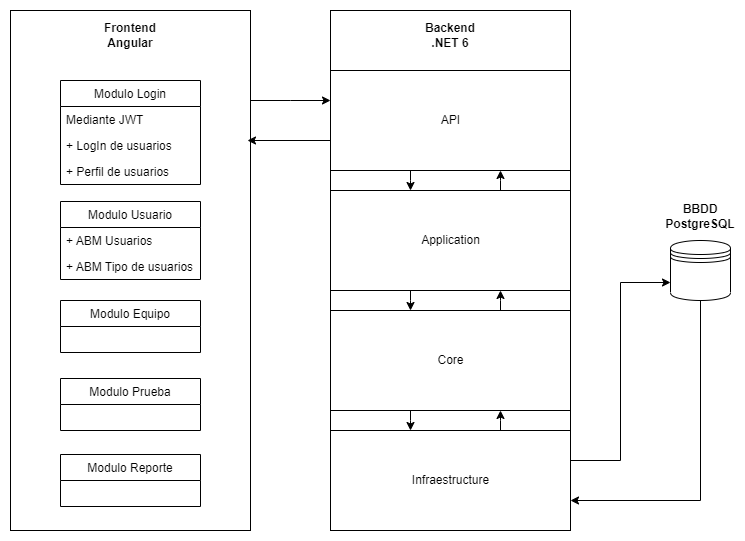

The diagram above was exported from draw.io. Its source (the exported page's mxGraphModel, read from the mxfile embedded in the PNG):
<mxGraphModel dx="1422" dy="762" grid="1" gridSize="10" guides="1" tooltips="1" connect="1" arrows="1" fold="1" page="1" pageScale="1" pageWidth="827" pageHeight="1169" math="0" shadow="0">
  <root>
    <mxCell id="0" />
    <mxCell id="1" parent="0" />
    <mxCell id="iQhgn0UMBVNAGdBrOB7T-29" style="edgeStyle=orthogonalEdgeStyle;rounded=0;orthogonalLoop=1;jettySize=auto;html=1;" edge="1" parent="1" source="iQhgn0UMBVNAGdBrOB7T-1" target="iQhgn0UMBVNAGdBrOB7T-8">
      <mxGeometry relative="1" as="geometry">
        <Array as="points">
          <mxPoint x="320" y="130" />
          <mxPoint x="320" y="130" />
        </Array>
      </mxGeometry>
    </mxCell>
    <mxCell id="iQhgn0UMBVNAGdBrOB7T-1" value="" style="verticalLabelPosition=bottom;verticalAlign=top;html=1;shape=mxgraph.basic.rect;fillColor2=none;strokeWidth=1;size=20;indent=5;" vertex="1" parent="1">
      <mxGeometry x="40" y="40" width="240" height="520" as="geometry" />
    </mxCell>
    <mxCell id="iQhgn0UMBVNAGdBrOB7T-2" value="" style="verticalLabelPosition=bottom;verticalAlign=top;html=1;shape=mxgraph.basic.rect;fillColor2=none;strokeWidth=1;size=20;indent=5;" vertex="1" parent="1">
      <mxGeometry x="360" y="40" width="240" height="520" as="geometry" />
    </mxCell>
    <mxCell id="iQhgn0UMBVNAGdBrOB7T-41" style="edgeStyle=orthogonalEdgeStyle;rounded=0;orthogonalLoop=1;jettySize=auto;html=1;" edge="1" parent="1" source="iQhgn0UMBVNAGdBrOB7T-3" target="iQhgn0UMBVNAGdBrOB7T-28">
      <mxGeometry relative="1" as="geometry">
        <Array as="points">
          <mxPoint x="730" y="530" />
        </Array>
      </mxGeometry>
    </mxCell>
    <mxCell id="iQhgn0UMBVNAGdBrOB7T-3" value="" style="shape=datastore;whiteSpace=wrap;html=1;" vertex="1" parent="1">
      <mxGeometry x="700" y="270" width="60" height="60" as="geometry" />
    </mxCell>
    <mxCell id="iQhgn0UMBVNAGdBrOB7T-4" value="Frontend&lt;br&gt;Angular" style="text;html=1;strokeColor=none;fillColor=none;align=center;verticalAlign=middle;whiteSpace=wrap;rounded=0;fontStyle=1" vertex="1" parent="1">
      <mxGeometry x="130" y="50" width="60" height="30" as="geometry" />
    </mxCell>
    <mxCell id="iQhgn0UMBVNAGdBrOB7T-5" value="Backend&lt;br&gt;.NET 6" style="text;html=1;strokeColor=none;fillColor=none;align=center;verticalAlign=middle;whiteSpace=wrap;rounded=0;fontStyle=1" vertex="1" parent="1">
      <mxGeometry x="450" y="50" width="60" height="30" as="geometry" />
    </mxCell>
    <mxCell id="iQhgn0UMBVNAGdBrOB7T-6" value="BBDD&lt;br&gt;PostgreSQL" style="text;html=1;strokeColor=none;fillColor=none;align=center;verticalAlign=middle;whiteSpace=wrap;rounded=0;fontStyle=1" vertex="1" parent="1">
      <mxGeometry x="700" y="231" width="60" height="30" as="geometry" />
    </mxCell>
    <mxCell id="iQhgn0UMBVNAGdBrOB7T-33" style="edgeStyle=orthogonalEdgeStyle;rounded=0;orthogonalLoop=1;jettySize=auto;html=1;" edge="1" parent="1" source="iQhgn0UMBVNAGdBrOB7T-8">
      <mxGeometry relative="1" as="geometry">
        <mxPoint x="277" y="170" as="targetPoint" />
        <Array as="points">
          <mxPoint x="277" y="170" />
        </Array>
      </mxGeometry>
    </mxCell>
    <mxCell id="iQhgn0UMBVNAGdBrOB7T-34" style="edgeStyle=orthogonalEdgeStyle;rounded=0;orthogonalLoop=1;jettySize=auto;html=1;" edge="1" parent="1" source="iQhgn0UMBVNAGdBrOB7T-8" target="iQhgn0UMBVNAGdBrOB7T-26">
      <mxGeometry relative="1" as="geometry">
        <Array as="points">
          <mxPoint x="440" y="210" />
          <mxPoint x="440" y="210" />
        </Array>
      </mxGeometry>
    </mxCell>
    <mxCell id="iQhgn0UMBVNAGdBrOB7T-8" value="API" style="html=1;" vertex="1" parent="1">
      <mxGeometry x="360" y="100" width="240" height="100" as="geometry" />
    </mxCell>
    <mxCell id="iQhgn0UMBVNAGdBrOB7T-18" value="Modulo Usuario" style="swimlane;fontStyle=0;childLayout=stackLayout;horizontal=1;startSize=26;fillColor=none;horizontalStack=0;resizeParent=1;resizeParentMax=0;resizeLast=0;collapsible=1;marginBottom=0;" vertex="1" parent="1">
      <mxGeometry x="90" y="231" width="140" height="78" as="geometry" />
    </mxCell>
    <mxCell id="iQhgn0UMBVNAGdBrOB7T-19" value="+ ABM Usuarios" style="text;strokeColor=none;fillColor=none;align=left;verticalAlign=top;spacingLeft=4;spacingRight=4;overflow=hidden;rotatable=0;points=[[0,0.5],[1,0.5]];portConstraint=eastwest;" vertex="1" parent="iQhgn0UMBVNAGdBrOB7T-18">
      <mxGeometry y="26" width="140" height="26" as="geometry" />
    </mxCell>
    <mxCell id="iQhgn0UMBVNAGdBrOB7T-20" value="+ ABM Tipo de usuarios" style="text;strokeColor=none;fillColor=none;align=left;verticalAlign=top;spacingLeft=4;spacingRight=4;overflow=hidden;rotatable=0;points=[[0,0.5],[1,0.5]];portConstraint=eastwest;" vertex="1" parent="iQhgn0UMBVNAGdBrOB7T-18">
      <mxGeometry y="52" width="140" height="26" as="geometry" />
    </mxCell>
    <mxCell id="iQhgn0UMBVNAGdBrOB7T-22" value="Modulo Login" style="swimlane;fontStyle=0;childLayout=stackLayout;horizontal=1;startSize=26;fillColor=none;horizontalStack=0;resizeParent=1;resizeParentMax=0;resizeLast=0;collapsible=1;marginBottom=0;" vertex="1" parent="1">
      <mxGeometry x="90" y="110" width="140" height="104" as="geometry">
        <mxRectangle x="90" y="110" width="100" height="26" as="alternateBounds" />
      </mxGeometry>
    </mxCell>
    <mxCell id="iQhgn0UMBVNAGdBrOB7T-23" value="Mediante JWT" style="text;strokeColor=none;fillColor=none;align=left;verticalAlign=top;spacingLeft=4;spacingRight=4;overflow=hidden;rotatable=0;points=[[0,0.5],[1,0.5]];portConstraint=eastwest;" vertex="1" parent="iQhgn0UMBVNAGdBrOB7T-22">
      <mxGeometry y="26" width="140" height="26" as="geometry" />
    </mxCell>
    <mxCell id="iQhgn0UMBVNAGdBrOB7T-24" value="+ LogIn de usuarios" style="text;strokeColor=none;fillColor=none;align=left;verticalAlign=top;spacingLeft=4;spacingRight=4;overflow=hidden;rotatable=0;points=[[0,0.5],[1,0.5]];portConstraint=eastwest;" vertex="1" parent="iQhgn0UMBVNAGdBrOB7T-22">
      <mxGeometry y="52" width="140" height="26" as="geometry" />
    </mxCell>
    <mxCell id="iQhgn0UMBVNAGdBrOB7T-25" value="+ Perfil de usuarios" style="text;strokeColor=none;fillColor=none;align=left;verticalAlign=top;spacingLeft=4;spacingRight=4;overflow=hidden;rotatable=0;points=[[0,0.5],[1,0.5]];portConstraint=eastwest;" vertex="1" parent="iQhgn0UMBVNAGdBrOB7T-22">
      <mxGeometry y="78" width="140" height="26" as="geometry" />
    </mxCell>
    <mxCell id="iQhgn0UMBVNAGdBrOB7T-35" style="edgeStyle=orthogonalEdgeStyle;rounded=0;orthogonalLoop=1;jettySize=auto;html=1;" edge="1" parent="1" source="iQhgn0UMBVNAGdBrOB7T-26" target="iQhgn0UMBVNAGdBrOB7T-8">
      <mxGeometry relative="1" as="geometry">
        <Array as="points">
          <mxPoint x="530" y="210" />
          <mxPoint x="530" y="210" />
        </Array>
      </mxGeometry>
    </mxCell>
    <mxCell id="iQhgn0UMBVNAGdBrOB7T-36" style="edgeStyle=orthogonalEdgeStyle;rounded=0;orthogonalLoop=1;jettySize=auto;html=1;" edge="1" parent="1" source="iQhgn0UMBVNAGdBrOB7T-26" target="iQhgn0UMBVNAGdBrOB7T-27">
      <mxGeometry relative="1" as="geometry">
        <Array as="points">
          <mxPoint x="440" y="330" />
          <mxPoint x="440" y="330" />
        </Array>
      </mxGeometry>
    </mxCell>
    <mxCell id="iQhgn0UMBVNAGdBrOB7T-26" value="Application" style="html=1;" vertex="1" parent="1">
      <mxGeometry x="360" y="220" width="240" height="100" as="geometry" />
    </mxCell>
    <mxCell id="iQhgn0UMBVNAGdBrOB7T-37" style="edgeStyle=orthogonalEdgeStyle;rounded=0;orthogonalLoop=1;jettySize=auto;html=1;" edge="1" parent="1" source="iQhgn0UMBVNAGdBrOB7T-27" target="iQhgn0UMBVNAGdBrOB7T-26">
      <mxGeometry relative="1" as="geometry">
        <Array as="points">
          <mxPoint x="530" y="330" />
          <mxPoint x="530" y="330" />
        </Array>
      </mxGeometry>
    </mxCell>
    <mxCell id="iQhgn0UMBVNAGdBrOB7T-38" style="edgeStyle=orthogonalEdgeStyle;rounded=0;orthogonalLoop=1;jettySize=auto;html=1;" edge="1" parent="1" source="iQhgn0UMBVNAGdBrOB7T-27" target="iQhgn0UMBVNAGdBrOB7T-28">
      <mxGeometry relative="1" as="geometry">
        <Array as="points">
          <mxPoint x="440" y="450" />
          <mxPoint x="440" y="450" />
        </Array>
      </mxGeometry>
    </mxCell>
    <mxCell id="iQhgn0UMBVNAGdBrOB7T-27" value="Core" style="html=1;" vertex="1" parent="1">
      <mxGeometry x="360" y="340" width="240" height="100" as="geometry" />
    </mxCell>
    <mxCell id="iQhgn0UMBVNAGdBrOB7T-39" style="edgeStyle=orthogonalEdgeStyle;rounded=0;orthogonalLoop=1;jettySize=auto;html=1;" edge="1" parent="1" source="iQhgn0UMBVNAGdBrOB7T-28" target="iQhgn0UMBVNAGdBrOB7T-27">
      <mxGeometry relative="1" as="geometry">
        <Array as="points">
          <mxPoint x="530" y="450" />
          <mxPoint x="530" y="450" />
        </Array>
      </mxGeometry>
    </mxCell>
    <mxCell id="iQhgn0UMBVNAGdBrOB7T-40" style="edgeStyle=orthogonalEdgeStyle;rounded=0;orthogonalLoop=1;jettySize=auto;html=1;entryX=0;entryY=0.7;entryDx=0;entryDy=0;" edge="1" parent="1" source="iQhgn0UMBVNAGdBrOB7T-28" target="iQhgn0UMBVNAGdBrOB7T-3">
      <mxGeometry relative="1" as="geometry">
        <Array as="points">
          <mxPoint x="650" y="490" />
          <mxPoint x="650" y="312" />
        </Array>
      </mxGeometry>
    </mxCell>
    <mxCell id="iQhgn0UMBVNAGdBrOB7T-28" value="Infraestructure" style="html=1;" vertex="1" parent="1">
      <mxGeometry x="360" y="460" width="240" height="100" as="geometry" />
    </mxCell>
    <mxCell id="iQhgn0UMBVNAGdBrOB7T-42" value="Modulo Equipo" style="swimlane;fontStyle=0;childLayout=stackLayout;horizontal=1;startSize=26;fillColor=none;horizontalStack=0;resizeParent=1;resizeParentMax=0;resizeLast=0;collapsible=1;marginBottom=0;" vertex="1" parent="1">
      <mxGeometry x="90" y="330" width="140" height="52" as="geometry" />
    </mxCell>
    <mxCell id="iQhgn0UMBVNAGdBrOB7T-45" value="Modulo Prueba" style="swimlane;fontStyle=0;childLayout=stackLayout;horizontal=1;startSize=26;fillColor=none;horizontalStack=0;resizeParent=1;resizeParentMax=0;resizeLast=0;collapsible=1;marginBottom=0;" vertex="1" parent="1">
      <mxGeometry x="90" y="408" width="140" height="52" as="geometry" />
    </mxCell>
    <mxCell id="iQhgn0UMBVNAGdBrOB7T-48" value="Modulo Reporte" style="swimlane;fontStyle=0;childLayout=stackLayout;horizontal=1;startSize=26;fillColor=none;horizontalStack=0;resizeParent=1;resizeParentMax=0;resizeLast=0;collapsible=1;marginBottom=0;" vertex="1" parent="1">
      <mxGeometry x="90" y="484" width="140" height="52" as="geometry" />
    </mxCell>
  </root>
</mxGraphModel>